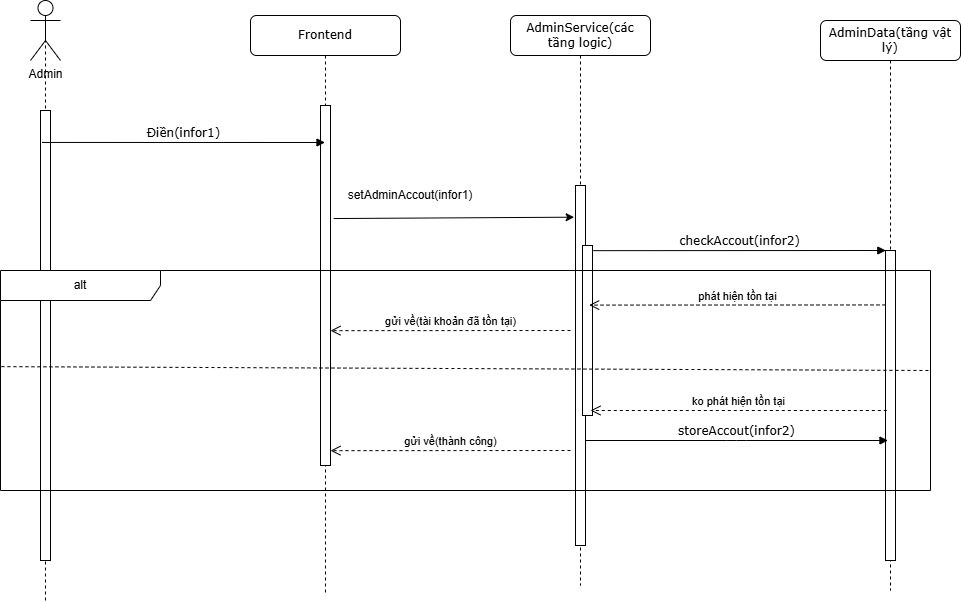

The diagram above was exported from draw.io. Its source (the exported page's mxGraphModel, read from the mxfile embedded in the PNG):
<mxGraphModel dx="573" dy="550" grid="1" gridSize="10" guides="1" tooltips="1" connect="1" arrows="1" fold="1" page="1" pageScale="1" pageWidth="850" pageHeight="1100" math="0" shadow="0">
  <root>
    <mxCell id="0" />
    <mxCell id="1" parent="0" />
    <mxCell id="EOGjWEiPuZ4Wu2UOnN3x-1" value="" style="endArrow=none;dashed=1;html=1;rounded=0;entryX=0.5;entryY=0.5;entryDx=0;entryDy=0;entryPerimeter=0;" parent="1" target="EOGjWEiPuZ4Wu2UOnN3x-9" edge="1">
      <mxGeometry width="50" height="50" relative="1" as="geometry">
        <mxPoint x="255" y="930" as="sourcePoint" />
        <mxPoint x="430" y="460" as="targetPoint" />
      </mxGeometry>
    </mxCell>
    <mxCell id="EOGjWEiPuZ4Wu2UOnN3x-2" value="Frontend" style="shape=umlLifeline;perimeter=lifelinePerimeter;whiteSpace=wrap;html=1;container=1;collapsible=0;recursiveResize=0;outlineConnect=0;rounded=1;shadow=0;comic=0;labelBackgroundColor=none;strokeWidth=1;fontFamily=Verdana;fontSize=12;align=center;" parent="1" vertex="1">
      <mxGeometry x="460" y="345" width="150" height="580" as="geometry" />
    </mxCell>
    <mxCell id="EOGjWEiPuZ4Wu2UOnN3x-3" value="" style="html=1;points=[];perimeter=orthogonalPerimeter;rounded=0;shadow=0;comic=0;labelBackgroundColor=none;strokeWidth=1;fontFamily=Verdana;fontSize=12;align=center;" parent="EOGjWEiPuZ4Wu2UOnN3x-2" vertex="1">
      <mxGeometry x="70" y="90" width="10" height="360" as="geometry" />
    </mxCell>
    <mxCell id="EOGjWEiPuZ4Wu2UOnN3x-9" value="Admin" style="shape=umlActor;verticalLabelPosition=bottom;verticalAlign=top;html=1;outlineConnect=0;" parent="1" vertex="1">
      <mxGeometry x="240" y="330" width="30" height="60" as="geometry" />
    </mxCell>
    <mxCell id="EOGjWEiPuZ4Wu2UOnN3x-10" value="" style="html=1;points=[];perimeter=orthogonalPerimeter;rounded=0;shadow=0;comic=0;labelBackgroundColor=none;strokeWidth=1;fontFamily=Verdana;fontSize=12;align=center;" parent="1" vertex="1">
      <mxGeometry x="250" y="440" width="10" height="450" as="geometry" />
    </mxCell>
    <mxCell id="EOGjWEiPuZ4Wu2UOnN3x-11" value="Điền(infor1)" style="html=1;verticalAlign=bottom;endArrow=block;labelBackgroundColor=none;fontFamily=Verdana;fontSize=12;edgeStyle=elbowEdgeStyle;elbow=vertical;exitX=0.153;exitY=0.071;exitDx=0;exitDy=0;exitPerimeter=0;" parent="1" source="EOGjWEiPuZ4Wu2UOnN3x-10" target="EOGjWEiPuZ4Wu2UOnN3x-2" edge="1">
      <mxGeometry relative="1" as="geometry">
        <mxPoint x="260" y="460" as="sourcePoint" />
        <mxPoint x="360" y="450" as="targetPoint" />
      </mxGeometry>
    </mxCell>
    <mxCell id="EOGjWEiPuZ4Wu2UOnN3x-13" value="AdminService(các tầng logic)" style="shape=umlLifeline;perimeter=lifelinePerimeter;whiteSpace=wrap;html=1;container=1;collapsible=0;recursiveResize=0;outlineConnect=0;rounded=1;shadow=0;comic=0;labelBackgroundColor=none;strokeWidth=1;fontFamily=Verdana;fontSize=12;align=center;" parent="1" vertex="1">
      <mxGeometry x="720" y="345" width="140" height="570" as="geometry" />
    </mxCell>
    <mxCell id="EOGjWEiPuZ4Wu2UOnN3x-14" value="" style="html=1;points=[];perimeter=orthogonalPerimeter;rounded=0;shadow=0;comic=0;labelBackgroundColor=none;strokeWidth=1;fontFamily=Verdana;fontSize=12;align=center;" parent="EOGjWEiPuZ4Wu2UOnN3x-13" vertex="1">
      <mxGeometry x="65" y="170" width="10" height="360" as="geometry" />
    </mxCell>
    <mxCell id="EOGjWEiPuZ4Wu2UOnN3x-73" value="" style="html=1;points=[];perimeter=orthogonalPerimeter;rounded=0;shadow=0;comic=0;labelBackgroundColor=none;strokeWidth=1;fontFamily=Verdana;fontSize=12;align=center;" parent="EOGjWEiPuZ4Wu2UOnN3x-13" vertex="1">
      <mxGeometry x="72" y="230" width="10" height="170" as="geometry" />
    </mxCell>
    <mxCell id="EOGjWEiPuZ4Wu2UOnN3x-21" value="AdminData(tầng vật lý)" style="shape=umlLifeline;perimeter=lifelinePerimeter;whiteSpace=wrap;html=1;container=1;collapsible=0;recursiveResize=0;outlineConnect=0;rounded=1;shadow=0;comic=0;labelBackgroundColor=none;strokeWidth=1;fontFamily=Verdana;fontSize=12;align=center;" parent="1" vertex="1">
      <mxGeometry x="1030" y="350" width="140" height="570" as="geometry" />
    </mxCell>
    <mxCell id="EOGjWEiPuZ4Wu2UOnN3x-22" value="" style="html=1;points=[];perimeter=orthogonalPerimeter;rounded=0;shadow=0;comic=0;labelBackgroundColor=none;strokeWidth=1;fontFamily=Verdana;fontSize=12;align=center;" parent="EOGjWEiPuZ4Wu2UOnN3x-21" vertex="1">
      <mxGeometry x="65" y="230" width="10" height="310" as="geometry" />
    </mxCell>
    <mxCell id="EOGjWEiPuZ4Wu2UOnN3x-74" value="checkAccout(infor2)" style="html=1;verticalAlign=bottom;endArrow=block;labelBackgroundColor=none;fontFamily=Verdana;fontSize=12;edgeStyle=elbowEdgeStyle;elbow=vertical;exitX=1.084;exitY=0.231;exitDx=0;exitDy=0;exitPerimeter=0;entryX=0.032;entryY=0.148;entryDx=0;entryDy=0;entryPerimeter=0;" parent="1" edge="1">
      <mxGeometry relative="1" as="geometry">
        <mxPoint x="802.8400000000001" y="580.1600000000001" as="sourcePoint" />
        <mxPoint x="1095.3200000000002" y="580" as="targetPoint" />
      </mxGeometry>
    </mxCell>
    <mxCell id="EOGjWEiPuZ4Wu2UOnN3x-75" value="alt" style="shape=umlFrame;whiteSpace=wrap;html=1;pointerEvents=0;recursiveResize=0;container=1;collapsible=0;width=160;" parent="1" vertex="1">
      <mxGeometry x="210" y="600" width="930" height="220" as="geometry" />
    </mxCell>
    <mxCell id="EOGjWEiPuZ4Wu2UOnN3x-76" value="phát hiện tồn tại" style="html=1;verticalAlign=bottom;endArrow=open;dashed=1;endSize=8;curved=0;rounded=0;entryX=0.892;entryY=0.791;entryDx=0;entryDy=0;entryPerimeter=0;exitX=0.224;exitY=0.404;exitDx=0;exitDy=0;exitPerimeter=0;" parent="EOGjWEiPuZ4Wu2UOnN3x-75" edge="1">
      <mxGeometry relative="1" as="geometry">
        <mxPoint x="885.0000000000002" y="34.44000000000011" as="sourcePoint" />
        <mxPoint x="588.6800000000001" y="34.599999999999966" as="targetPoint" />
      </mxGeometry>
    </mxCell>
    <mxCell id="EOGjWEiPuZ4Wu2UOnN3x-79" value="gửi về(tài khoản đã tồn tại)" style="html=1;verticalAlign=bottom;endArrow=open;dashed=1;endSize=8;curved=0;rounded=0;entryX=0.892;entryY=0.791;entryDx=0;entryDy=0;entryPerimeter=0;" parent="EOGjWEiPuZ4Wu2UOnN3x-75" edge="1">
      <mxGeometry relative="1" as="geometry">
        <mxPoint x="570" y="60" as="sourcePoint" />
        <mxPoint x="330" y="60.159999999999854" as="targetPoint" />
      </mxGeometry>
    </mxCell>
    <mxCell id="EOGjWEiPuZ4Wu2UOnN3x-81" value="ko phát hiện tồn tại" style="html=1;verticalAlign=bottom;endArrow=open;dashed=1;endSize=8;curved=0;rounded=0;exitX=0.224;exitY=0.404;exitDx=0;exitDy=0;exitPerimeter=0;" parent="EOGjWEiPuZ4Wu2UOnN3x-75" edge="1">
      <mxGeometry relative="1" as="geometry">
        <mxPoint x="886.3200000000002" y="140" as="sourcePoint" />
        <mxPoint x="590" y="140" as="targetPoint" />
      </mxGeometry>
    </mxCell>
    <mxCell id="EOGjWEiPuZ4Wu2UOnN3x-82" value="storeAccout(infor2)" style="html=1;verticalAlign=bottom;endArrow=block;labelBackgroundColor=none;fontFamily=Verdana;fontSize=12;edgeStyle=elbowEdgeStyle;elbow=vertical;entryX=0.032;entryY=0.148;entryDx=0;entryDy=0;entryPerimeter=0;" parent="EOGjWEiPuZ4Wu2UOnN3x-75" edge="1">
      <mxGeometry relative="1" as="geometry">
        <mxPoint x="585" y="170" as="sourcePoint" />
        <mxPoint x="887.48" y="170" as="targetPoint" />
      </mxGeometry>
    </mxCell>
    <mxCell id="EOGjWEiPuZ4Wu2UOnN3x-86" value="gửi về(thành công)" style="html=1;verticalAlign=bottom;endArrow=open;dashed=1;endSize=8;curved=0;rounded=0;entryX=0.892;entryY=0.791;entryDx=0;entryDy=0;entryPerimeter=0;" parent="EOGjWEiPuZ4Wu2UOnN3x-75" edge="1">
      <mxGeometry relative="1" as="geometry">
        <mxPoint x="570" y="180" as="sourcePoint" />
        <mxPoint x="330" y="180.15999999999985" as="targetPoint" />
      </mxGeometry>
    </mxCell>
    <mxCell id="EOGjWEiPuZ4Wu2UOnN3x-77" value="" style="endArrow=none;dashed=1;html=1;rounded=0;exitX=0.001;exitY=0.437;exitDx=0;exitDy=0;exitPerimeter=0;" parent="1" source="EOGjWEiPuZ4Wu2UOnN3x-75" edge="1">
      <mxGeometry width="50" height="50" relative="1" as="geometry">
        <mxPoint x="860" y="640" as="sourcePoint" />
        <mxPoint x="1140" y="700" as="targetPoint" />
      </mxGeometry>
    </mxCell>
    <mxCell id="EOGjWEiPuZ4Wu2UOnN3x-78" value="" style="endArrow=classic;html=1;rounded=0;exitX=1.315;exitY=0.314;exitDx=0;exitDy=0;exitPerimeter=0;entryX=-0.136;entryY=0.088;entryDx=0;entryDy=0;entryPerimeter=0;" parent="1" source="EOGjWEiPuZ4Wu2UOnN3x-3" target="EOGjWEiPuZ4Wu2UOnN3x-14" edge="1">
      <mxGeometry width="50" height="50" relative="1" as="geometry">
        <mxPoint x="860" y="640" as="sourcePoint" />
        <mxPoint x="910" y="590" as="targetPoint" />
      </mxGeometry>
    </mxCell>
    <mxCell id="EOGjWEiPuZ4Wu2UOnN3x-80" value="setAdminAccout(infor1)" style="text;html=1;whiteSpace=wrap;strokeColor=none;fillColor=none;align=center;verticalAlign=middle;rounded=0;" parent="1" vertex="1">
      <mxGeometry x="590" y="510" width="60" height="30" as="geometry" />
    </mxCell>
  </root>
</mxGraphModel>